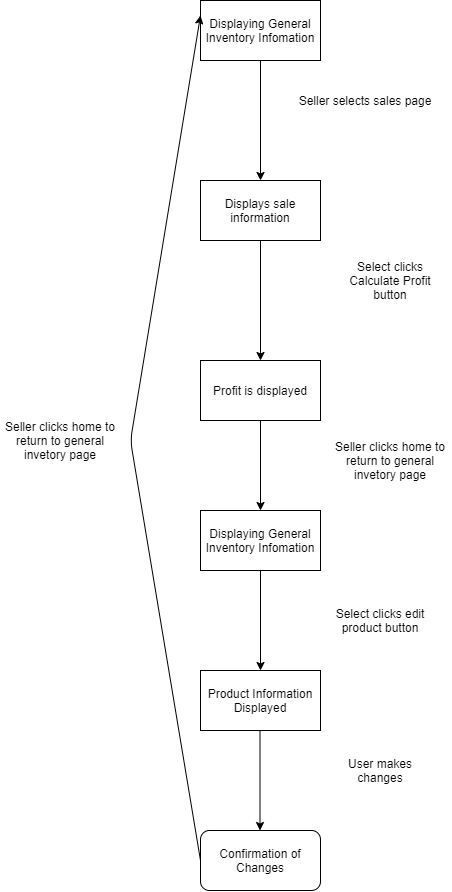

The diagram above was exported from draw.io. Its source (the exported page's mxGraphModel, read from the mxfile embedded in the PNG):
<mxGraphModel dx="2031" dy="1231" grid="1" gridSize="10" guides="1" tooltips="1" connect="1" arrows="1" fold="1" page="1" pageScale="1" pageWidth="850" pageHeight="1100" math="0" shadow="0">
  <root>
    <mxCell id="0" />
    <mxCell id="1" parent="0" />
    <mxCell id="RU9_ZEfE6Zbn2-dwwdob-1" value="Displaying General Inventory Infomation" style="rounded=0;whiteSpace=wrap;html=1;" vertex="1" parent="1">
      <mxGeometry x="280" y="110" width="120" height="60" as="geometry" />
    </mxCell>
    <mxCell id="RU9_ZEfE6Zbn2-dwwdob-2" value="Displays sale information" style="rounded=0;whiteSpace=wrap;html=1;" vertex="1" parent="1">
      <mxGeometry x="280" y="290" width="120" height="60" as="geometry" />
    </mxCell>
    <mxCell id="RU9_ZEfE6Zbn2-dwwdob-3" value="Seller selects sales page" style="text;html=1;strokeColor=none;fillColor=none;align=center;verticalAlign=middle;whiteSpace=wrap;rounded=0;" vertex="1" parent="1">
      <mxGeometry x="370" y="200" width="150" height="20" as="geometry" />
    </mxCell>
    <mxCell id="RU9_ZEfE6Zbn2-dwwdob-4" value="" style="endArrow=classic;html=1;exitX=0.5;exitY=1;exitDx=0;exitDy=0;entryX=0.5;entryY=0;entryDx=0;entryDy=0;" edge="1" parent="1" source="RU9_ZEfE6Zbn2-dwwdob-1" target="RU9_ZEfE6Zbn2-dwwdob-2">
      <mxGeometry width="50" height="50" relative="1" as="geometry">
        <mxPoint x="140" y="260" as="sourcePoint" />
        <mxPoint x="190" y="210" as="targetPoint" />
      </mxGeometry>
    </mxCell>
    <mxCell id="RU9_ZEfE6Zbn2-dwwdob-5" value="Profit is displayed" style="rounded=0;whiteSpace=wrap;html=1;" vertex="1" parent="1">
      <mxGeometry x="280" y="470" width="120" height="60" as="geometry" />
    </mxCell>
    <mxCell id="RU9_ZEfE6Zbn2-dwwdob-6" value="Select clicks Calculate Profit button" style="text;html=1;strokeColor=none;fillColor=none;align=center;verticalAlign=middle;whiteSpace=wrap;rounded=0;" vertex="1" parent="1">
      <mxGeometry x="410" y="380" width="120" height="20" as="geometry" />
    </mxCell>
    <mxCell id="RU9_ZEfE6Zbn2-dwwdob-7" value="" style="endArrow=classic;html=1;exitX=0.5;exitY=1;exitDx=0;exitDy=0;" edge="1" parent="1" source="RU9_ZEfE6Zbn2-dwwdob-2" target="RU9_ZEfE6Zbn2-dwwdob-5">
      <mxGeometry width="50" height="50" relative="1" as="geometry">
        <mxPoint x="310" y="420" as="sourcePoint" />
        <mxPoint x="360" y="370" as="targetPoint" />
      </mxGeometry>
    </mxCell>
    <mxCell id="RU9_ZEfE6Zbn2-dwwdob-8" value="&lt;span&gt;Displaying General Inventory Infomation&lt;/span&gt;" style="rounded=0;whiteSpace=wrap;html=1;" vertex="1" parent="1">
      <mxGeometry x="280" y="620" width="120" height="60" as="geometry" />
    </mxCell>
    <mxCell id="RU9_ZEfE6Zbn2-dwwdob-10" value="Seller clicks home to return to general invetory page" style="text;html=1;strokeColor=none;fillColor=none;align=center;verticalAlign=middle;whiteSpace=wrap;rounded=0;" vertex="1" parent="1">
      <mxGeometry x="410" y="560" width="120" height="20" as="geometry" />
    </mxCell>
    <mxCell id="RU9_ZEfE6Zbn2-dwwdob-13" value="" style="endArrow=classic;html=1;exitX=0.5;exitY=1;exitDx=0;exitDy=0;" edge="1" parent="1" source="RU9_ZEfE6Zbn2-dwwdob-5" target="RU9_ZEfE6Zbn2-dwwdob-8">
      <mxGeometry width="50" height="50" relative="1" as="geometry">
        <mxPoint x="330" y="610" as="sourcePoint" />
        <mxPoint x="380" y="560" as="targetPoint" />
      </mxGeometry>
    </mxCell>
    <mxCell id="RU9_ZEfE6Zbn2-dwwdob-14" value="" style="endArrow=classic;html=1;exitX=0.5;exitY=1;exitDx=0;exitDy=0;" edge="1" parent="1" source="RU9_ZEfE6Zbn2-dwwdob-8">
      <mxGeometry width="50" height="50" relative="1" as="geometry">
        <mxPoint x="320" y="760" as="sourcePoint" />
        <mxPoint x="340" y="780" as="targetPoint" />
      </mxGeometry>
    </mxCell>
    <mxCell id="RU9_ZEfE6Zbn2-dwwdob-15" value="Select clicks edit product button" style="text;html=1;strokeColor=none;fillColor=none;align=center;verticalAlign=middle;whiteSpace=wrap;rounded=0;" vertex="1" parent="1">
      <mxGeometry x="400" y="720" width="120" height="20" as="geometry" />
    </mxCell>
    <mxCell id="RU9_ZEfE6Zbn2-dwwdob-16" value="Product Information Displayed" style="rounded=0;whiteSpace=wrap;html=1;" vertex="1" parent="1">
      <mxGeometry x="280" y="780" width="120" height="60" as="geometry" />
    </mxCell>
    <mxCell id="RU9_ZEfE6Zbn2-dwwdob-17" value="Confirmation of Changes" style="rounded=1;whiteSpace=wrap;html=1;" vertex="1" parent="1">
      <mxGeometry x="280" y="940" width="120" height="60" as="geometry" />
    </mxCell>
    <mxCell id="RU9_ZEfE6Zbn2-dwwdob-18" value="" style="endArrow=classic;html=1;exitX=0.5;exitY=1;exitDx=0;exitDy=0;" edge="1" parent="1">
      <mxGeometry width="50" height="50" relative="1" as="geometry">
        <mxPoint x="339.5" y="840" as="sourcePoint" />
        <mxPoint x="339.5" y="940" as="targetPoint" />
      </mxGeometry>
    </mxCell>
    <mxCell id="RU9_ZEfE6Zbn2-dwwdob-19" value="User makes changes" style="text;html=1;strokeColor=none;fillColor=none;align=center;verticalAlign=middle;whiteSpace=wrap;rounded=0;" vertex="1" parent="1">
      <mxGeometry x="410" y="870" width="100" height="20" as="geometry" />
    </mxCell>
    <mxCell id="RU9_ZEfE6Zbn2-dwwdob-20" value="Seller clicks home to return to general invetory page" style="text;html=1;strokeColor=none;fillColor=none;align=center;verticalAlign=middle;whiteSpace=wrap;rounded=0;" vertex="1" parent="1">
      <mxGeometry x="80" y="540" width="120" height="20" as="geometry" />
    </mxCell>
    <mxCell id="RU9_ZEfE6Zbn2-dwwdob-21" value="" style="endArrow=classic;html=1;exitX=0;exitY=0.5;exitDx=0;exitDy=0;entryX=0;entryY=0.25;entryDx=0;entryDy=0;" edge="1" parent="1" source="RU9_ZEfE6Zbn2-dwwdob-17" target="RU9_ZEfE6Zbn2-dwwdob-1">
      <mxGeometry width="50" height="50" relative="1" as="geometry">
        <mxPoint x="180" y="810" as="sourcePoint" />
        <mxPoint x="230" y="760" as="targetPoint" />
        <Array as="points">
          <mxPoint x="210" y="550" />
        </Array>
      </mxGeometry>
    </mxCell>
  </root>
</mxGraphModel>